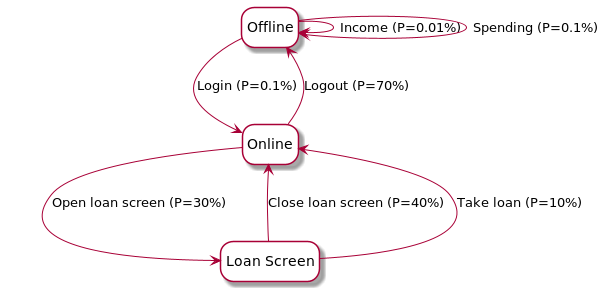

The diagram above was rendered by PlantUML. Its source (embedded in the PNG):
@startuml
hide empty description
skinparam state {
    BackgroundColor white
}
state Offline
state Online
state "Loan Screen" as LoanScreen

Offline --> Offline : Income (P=0.01%)
Offline --> Offline : Spending (P=0.1%)
Offline --> Online : Login (P=0.1%)
Online --> Offline : Logout (P=70%)
Online --> LoanScreen : Open loan screen (P=30%)
LoanScreen --> Online : Close loan screen (P=40%)
LoanScreen --> Online : Take loan (P=10%)
@enduml